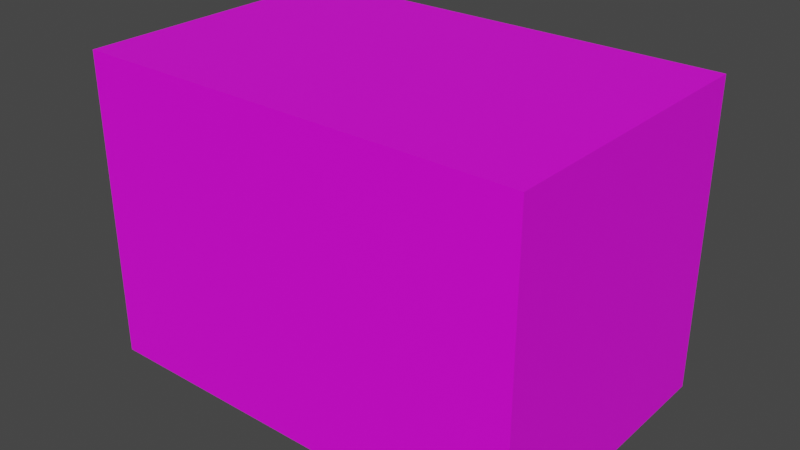 # Source: 900_00M.blend  (saved by Blender 2.93.21; exported with 4.5.12 LTS)
import bpy
from mathutils import Matrix  # noqa: F401  (used for matrix-valued properties, if any)

bpy.ops.wm.read_factory_settings(use_empty=True)
scene = bpy.context.scene
scene.name = 'Scene'

# ---- collections
col_collection = bpy.data.collections.new('Collection'); scene.collection.children.link(col_collection)

# ---- images (referenced by path relative to the original .blend; pixels are not part of the script)
import os
ASSET_DIR = os.environ.get("B2B_ASSET_DIR", "")  # directory of the original .blend (textures are referenced by path, not embedded)
HERE = os.path.dirname(os.path.abspath(__file__))  # packed textures are extracted next to this script under _unpacked/

def load_image(name, relpath, width, height, colorspace="sRGB"):
    """Load a texture the original file referenced (path relative to the .blend, or extracted next to this script)."""
    p = next((c for c in (os.path.join(HERE, relpath), os.path.join(ASSET_DIR, relpath)) if relpath and os.path.exists(c)), "")
    if p:
        img = bpy.data.images.load(p, check_existing=True)
        img.name = name
    else:  # same state as the original file: an image datablock whose file is absent (Cycles renders it pink)
        img = bpy.data.images.new(name, width, height)
        img.source = "FILE"
        img.filepath = "//" + (relpath or name)
    img.colorspace_settings.name = colorspace
    return img
img_900_00m_jpg = load_image('900_00M.jpg', 'imgs/900_00M.jpg', 1024, 1024, 'sRGB')

# ---- materials (node trees are filled in below, after node groups)
mat_material = bpy.data.materials.new('material')
mat_material.use_transparent_shadow = False

# ---- material node trees
mat_material.use_nodes = True; mat_material.node_tree.nodes.clear()
_N = mat_material.node_tree.nodes; _L = mat_material.node_tree.links
n0 = _N.new('ShaderNodeBsdfPrincipled'); n0.name = 'Principled BSDF'; n0.location = (10, 300)
n0.distribution = 'GGX'
n0.subsurface_method = 'BURLEY'
n0.inputs[3].default_value = 1.45
n0.inputs[27].default_value = (0.0, 0.0, 0.0, 1.0)
n0.inputs[28].default_value = 1.0
n1 = _N.new('ShaderNodeOutputMaterial'); n1.name = 'Material Output'; n1.location = (300, 300)
n2 = _N.new('ShaderNodeTexImage'); n2.name = 'Image Texture'; n2.location = (-300, 200)
n2.image = img_900_00m_jpg
_L.new(n0.outputs[0], n1.inputs[0])
_L.new(n2.outputs[0], n0.inputs[0])
n1.is_active_output = True

# ---- world
world_world = bpy.data.worlds.new('World'); scene.world = world_world
world_world.use_nodes = True; world_world.node_tree.nodes.clear()
_N = world_world.node_tree.nodes; _L = world_world.node_tree.links
n0 = _N.new('ShaderNodeOutputWorld'); n0.name = 'World Output'; n0.location = (300, 300)
n1 = _N.new('ShaderNodeBackground'); n1.name = 'Background'; n1.location = (10, 300)
n1.inputs[0].default_value = (0.05088, 0.05088, 0.05088, 1.0)
_L.new(n1.outputs[0], n0.inputs[0])
n0.is_active_output = True
world_world.color = (0.05088, 0.05088, 0.05088)
world_world.use_sun_shadow = False
world_world.sun_shadow_jitter_overblur = 0.0

# ---- meshes
me_cube_001 = bpy.data.meshes.new('Cube.001')
me_cube_001.from_pydata([(-26.25, -17.09, -18.08), (-26.25, -17.09, 18.08), (-26.25, 17.09, -18.08), (-26.25, 17.09, 18.08), (26.25, -17.09, -18.08), (26.25, -17.09, 18.08), (26.25, 17.09, -18.08), (26.25, 17.09, 18.08)], [], [(0, 1, 3, 2), (2, 3, 7, 6), (6, 7, 5, 4), (4, 5, 1, 0), (2, 6, 4, 0), (7, 3, 1, 5)])
_uv = me_cube_001.uv_layers.new(name='UVMap')
_uv.uv.foreach_set('vector', [0.0, 0.5, 0.0, 0.0, 0.5, 0.0, 0.5, 0.5, 0.5, 0.0, 0.5, 1.0, 1.0, 1.0, 1.0, 0.0, 0.0, 0.5, 0.0, 1.0, 0.5, 1.0, 0.5, 0.5, 0.5, 0.0, 0.5, 1.0, 1.0, 1.0, 1.0, 0.0, 0.125, 0.5, 0.375, 0.5, 0.375, 0.75, 0.125, 0.75, 0.625, 0.5, 0.875, 0.5, 0.875, 0.75, 0.625, 0.75])
me_cube_001.materials.append(mat_material)
me_cube_001.use_remesh_fix_poles = True
me_cube_001.use_remesh_preserve_attributes = False
me_cube_001.update()

# ---- objects
ob_cube = bpy.data.objects.new('Cube', me_cube_001)

# ---- transforms, parenting, visibility, modifiers, constraints
ob_cube.location = (0.0, 0.0, 0.0)

# ---- collection membership
col_collection.objects.link(ob_cube)

# ---- scene / render settings (as saved in the file)
scene.frame_start = 1; scene.frame_end = 250; scene.frame_set(1)
scene.render.engine = 'BLENDER_EEVEE_NEXT'
scene.cycles.use_denoising = False
scene.cycles.samples = 128
scene.cycles.sampling_pattern = 'TABULATED_SOBOL'
scene.cycles.use_adaptive_sampling = False
scene.cycles.use_light_tree = False
scene.view_settings.view_transform = 'Filmic'
bpy.context.view_layer.update()

# ---- added for rendering (the .blend has no active camera and no usable light): camera, sun
cam_auto = bpy.data.cameras.new('AutoCamera')
cam_auto.lens = 50.0
cam_auto.sensor_width = 36.0
cam_auto.clip_end = 1174.59
ob_auto_camera = bpy.data.objects.new('AutoCamera', cam_auto)
scene.collection.objects.link(ob_auto_camera)
ob_auto_camera.location = (66.9287, -80.3144, 53.5429)
ob_auto_camera.rotation_euler = (1.09748, -7.21219e-08, 0.694738)
scene.camera = ob_auto_camera
light_auto_sun = bpy.data.lights.new('AutoSun', 'SUN')
light_auto_sun.energy = 3.0
light_auto_sun.angle = 0.0523599
ob_auto_sun = bpy.data.objects.new('AutoSun', light_auto_sun)
scene.collection.objects.link(ob_auto_sun)
ob_auto_sun.rotation_euler = (0.872665, 0.174533, 0.523599)
bpy.context.view_layer.update()
